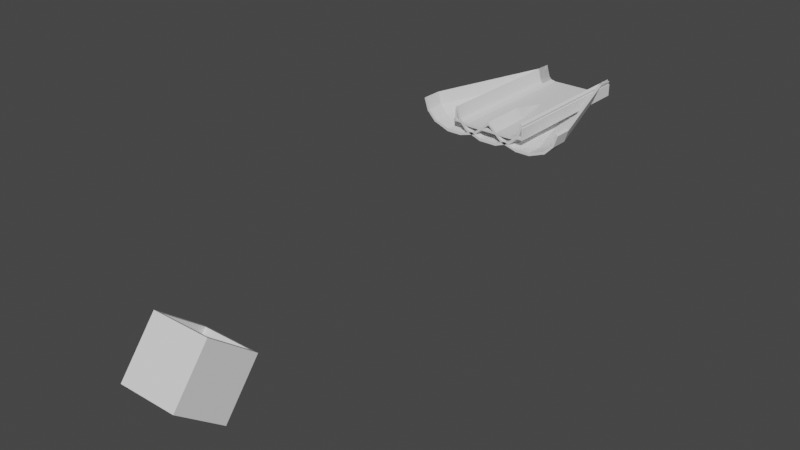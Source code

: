 # Source: sloperGamerLevel1.blend  (saved by Blender 3.5.10; exported with 4.5.12 LTS)
import bpy
from mathutils import Matrix  # noqa: F401  (used for matrix-valued properties, if any)

bpy.ops.wm.read_factory_settings(use_empty=True)
scene = bpy.context.scene
scene.name = 'Scene'

# ---- collections
col_collection = bpy.data.collections.new('Collection'); scene.collection.children.link(col_collection)

# ---- world
world_world = bpy.data.worlds.new('World'); scene.world = world_world
world_world.use_nodes = True; world_world.node_tree.nodes.clear()
_N = world_world.node_tree.nodes; _L = world_world.node_tree.links
n0 = _N.new('ShaderNodeOutputWorld'); n0.name = 'World Output'; n0.location = (300, 300)
n1 = _N.new('ShaderNodeBackground'); n1.name = 'Background'; n1.location = (10, 300)
n1.inputs[0].default_value = (0.05088, 0.05088, 0.05088, 1.0)
_L.new(n1.outputs[0], n0.inputs[0])
n0.is_active_output = True
world_world.color = (0.05088, 0.05088, 0.05088)
world_world.use_sun_shadow = False
world_world.sun_shadow_jitter_overblur = 0.0

# ---- meshes
me_cube = bpy.data.meshes.new('Cube')
me_cube.from_pydata([(-7.039, 14.07, 0.1933), (-7.039, 14.07, -0.1933), (-4.478, 14.07, -0.5079), (-5.758, 14.07, -0.1933), (-5.758, 14.07, 0.1933), (-4.478, 14.07, -0.1213), (-7.039, -14.04, -0.1933), (-7.039, -14.04, 0.1933), (-5.758, -14.04, -0.1933), (-4.478, -14.04, -0.5079), (-4.478, -14.04, -0.1213), (-5.758, -14.04, 0.1933), (-6.79, 14.07, -0.1933), (-6.79, 14.07, 0.1933), (-6.79, -14.04, -0.1933), (-6.79, -14.04, 0.1933), (-7.039, -14.04, 2.015), (-7.039, 14.07, 2.015), (-6.79, 14.07, 2.015), (-6.79, -14.04, 2.015), (7.039, 14.07, 0.1933), (7.039, 14.07, -0.1933), (4.478, 14.07, -0.5079), (5.758, 14.07, -0.1933), (5.758, 14.07, 0.1933), (4.478, 14.07, -0.1213), (7.039, -14.04, -0.1933), (7.039, -14.04, 0.1933), (5.758, -14.04, -0.1933), (4.478, -14.04, -0.5079), (4.478, -14.04, -0.1213), (5.758, -14.04, 0.1933), (6.79, 14.07, -0.1933), (6.79, 14.07, 0.1933), (6.79, -14.04, -0.1933), (6.79, -14.04, 0.1933), (7.039, -14.04, 2.015), (7.039, 14.07, 2.015), (6.79, 14.07, 2.015), (6.79, -14.04, 2.015)], [], [(13, 0, 17, 18), (6, 7, 0, 1), (12, 13, 4, 3), (3, 4, 5, 2), (5, 4, 11, 10), (22, 2, 5, 25), (3, 2, 9, 8), (12, 3, 8, 14), (0, 7, 16, 17), (4, 13, 15, 11), (1, 12, 14, 6), (1, 0, 13, 12), (18, 17, 16, 19), (15, 13, 18, 19), (7, 15, 19, 16), (14, 15, 7, 6), (15, 14, 8, 11), (11, 8, 9, 10), (10, 30, 25, 5), (22, 29, 9, 2), (33, 38, 37, 20), (26, 21, 20, 27), (32, 23, 24, 33), (23, 22, 25, 24), (25, 30, 31, 24), (23, 28, 29, 22), (32, 34, 28, 23), (20, 37, 36, 27), (24, 31, 35, 33), (21, 26, 34, 32), (21, 32, 33, 20), (38, 39, 36, 37), (35, 39, 38, 33), (27, 36, 39, 35), (34, 26, 27, 35), (35, 31, 28, 34), (31, 30, 29, 28), (30, 10, 9, 29)])
_uv = me_cube.uv_layers.new(name='UVMap')
_uv.uv.foreach_set('vector', [0.625, 0.2597, 0.625, 0.25, 0.625, 0.25, 0.625, 0.2597, 0.375, 0.01442, 0.625, 0.01442, 0.625, 0.25, 0.375, 0.25, 0.375, 0.2597, 0.625, 0.2597, 0.625, 0.3, 0.375, 0.3, 0.375, 0.3, 0.625, 0.3, 0.625, 0.35, 0.375, 0.35, 0.775, 0.5, 0.825, 0.5, 0.825, 0.7356, 0.775, 0.7356, 0.375, 0.35, 0.375, 0.35, 0.625, 0.35, 0.625, 0.35, 0.175, 0.5, 0.225, 0.5, 0.225, 0.7356, 0.175, 0.7356, 0.1347, 0.5, 0.175, 0.5, 0.175, 0.7356, 0.1347, 0.7356, 0.625, 0.25, 0.625, 0.01442, 0.625, 0.01442, 0.625, 0.25, 0.825, 0.5, 0.8653, 0.5, 0.8653, 0.7356, 0.825, 0.7356, 0.125, 0.5, 0.1347, 0.5, 0.1347, 0.7356, 0.125, 0.7356, 0.375, 0.25, 0.625, 0.25, 0.625, 0.2597, 0.375, 0.2597, 0.8653, 0.5, 0.875, 0.5, 0.875, 0.7356, 0.8653, 0.7356, 0.8653, 0.7356, 0.8653, 0.5, 0.8653, 0.5, 0.8653, 0.7356, 0.625, 0.01442, 0.8653, 0.7356, 0.8653, 0.7356, 0.875, 0.7356, 0.1347, 0.7356, 0.8653, 0.7356, 0.625, 0.01442, 0.375, 0.01442, 0.8653, 0.7356, 0.1347, 0.7356, 0.175, 0.7356, 0.825, 0.7356, 0.825, 0.7356, 0.175, 0.7356, 0.225, 0.7356, 0.775, 0.7356, 0.775, 0.7356, 0.775, 0.7356, 0.775, 0.5, 0.775, 0.5, 0.225, 0.5, 0.225, 0.7356, 0.225, 0.7356, 0.225, 0.5, 0.625, 0.2597, 0.625, 0.2597, 0.625, 0.25, 0.625, 0.25, 0.375, 0.01442, 0.375, 0.25, 0.625, 0.25, 0.625, 0.01442, 0.375, 0.2597, 0.375, 0.3, 0.625, 0.3, 0.625, 0.2597, 0.375, 0.3, 0.375, 0.35, 0.625, 0.35, 0.625, 0.3, 0.775, 0.5, 0.775, 0.7356, 0.825, 0.7356, 0.825, 0.5, 0.175, 0.5, 0.175, 0.7356, 0.225, 0.7356, 0.225, 0.5, 0.1347, 0.5, 0.1347, 0.7356, 0.175, 0.7356, 0.175, 0.5, 0.625, 0.25, 0.625, 0.25, 0.625, 0.01442, 0.625, 0.01442, 0.825, 0.5, 0.825, 0.7356, 0.8653, 0.7356, 0.8653, 0.5, 0.125, 0.5, 0.125, 0.7356, 0.1347, 0.7356, 0.1347, 0.5, 0.375, 0.25, 0.375, 0.2597, 0.625, 0.2597, 0.625, 0.25, 0.8653, 0.5, 0.8653, 0.7356, 0.875, 0.7356, 0.875, 0.5, 0.8653, 0.7356, 0.8653, 0.7356, 0.8653, 0.5, 0.8653, 0.5, 0.625, 0.01442, 0.875, 0.7356, 0.8653, 0.7356, 0.8653, 0.7356, 0.1347, 0.7356, 0.375, 0.01442, 0.625, 0.01442, 0.8653, 0.7356, 0.8653, 0.7356, 0.825, 0.7356, 0.175, 0.7356, 0.1347, 0.7356, 0.825, 0.7356, 0.775, 0.7356, 0.225, 0.7356, 0.175, 0.7356, 0.775, 0.7356, 0.775, 0.7356, 0.225, 0.7356, 0.225, 0.7356])
me_cube.materials.append(None)
me_cube.use_mirror_vertex_groups = False
me_cube.update()
me_cube_006 = bpy.data.meshes.new('Cube.006')
me_cube_006.from_pydata([(-5.344, -5.344, -5.541), (-4.39, -4.39, 5.147), (-5.344, 5.344, -5.541), (-4.39, 4.39, 5.147), (5.344, -5.344, -5.541), (4.39, -4.39, 5.147), (5.344, 5.344, -5.541), (4.39, 4.39, 5.147), (-5.344, -5.344, 5.147), (-5.344, 5.344, 5.147), (5.344, 5.344, 5.147), (5.344, -5.344, 5.147), (-4.39, -4.39, -4.57), (-4.39, 4.39, -4.57), (4.39, 4.39, -4.57), (4.39, -4.39, -4.57)], [], [(0, 8, 9, 2), (2, 9, 10, 6), (6, 10, 11, 4), (4, 11, 8, 0), (2, 6, 4, 0), (7, 3, 13, 14), (1, 3, 9, 8), (3, 7, 10, 9), (7, 5, 11, 10), (5, 1, 8, 11), (14, 13, 12, 15), (5, 7, 14, 15), (3, 1, 12, 13), (1, 5, 15, 12)])
_uv = me_cube_006.uv_layers.new(name='UVMap')
_uv.uv.foreach_set('vector', [0.375, 0.0, 0.625, 0.0, 0.625, 0.25, 0.375, 0.25, 0.375, 0.25, 0.625, 0.25, 0.625, 0.5, 0.375, 0.5, 0.375, 0.5, 0.625, 0.5, 0.625, 0.75, 0.375, 0.75, 0.375, 0.75, 0.625, 0.75, 0.625, 1.0, 0.375, 1.0, 0.125, 0.5, 0.375, 0.5, 0.375, 0.75, 0.125, 0.75, 0.6473, 0.5223, 0.8527, 0.5223, 0.8527, 0.5223, 0.6473, 0.5223, 0.8527, 0.7277, 0.8527, 0.5223, 0.875, 0.5, 0.875, 0.75, 0.8527, 0.5223, 0.6473, 0.5223, 0.625, 0.5, 0.875, 0.5, 0.6473, 0.5223, 0.6473, 0.7277, 0.625, 0.75, 0.625, 0.5, 0.6473, 0.7277, 0.8527, 0.7277, 0.875, 0.75, 0.625, 0.75, 0.6473, 0.5223, 0.8527, 0.5223, 0.8527, 0.7277, 0.6473, 0.7277, 0.6473, 0.7277, 0.6473, 0.5223, 0.6473, 0.5223, 0.6473, 0.7277, 0.8527, 0.5223, 0.8527, 0.7277, 0.8527, 0.7277, 0.8527, 0.5223, 0.8527, 0.7277, 0.6473, 0.7277, 0.6473, 0.7277, 0.8527, 0.7277])
me_cube_006.materials.append(None)
me_cube_006.update()
me_cube_001 = bpy.data.meshes.new('Cube.001')
me_cube_001.from_pydata([(-6.751, -14.08, 2.284), (-6.699, -14.08, 2.896), (-6.751, 14.08, 2.284), (-6.699, 14.08, 2.896), (6.946, -14.08, 2.433), (6.503, -14.08, 2.747), (6.946, 14.08, 2.433), (6.503, 14.08, 2.747), (6.235, 14.08, 0.2473), (4.655, 14.08, -1.391), (1.654, 14.08, -2.529), (-1.654, 14.08, -2.529), (-4.546, 14.08, -1.461), (-6.113, 14.08, 0.1427), (-6.01, 14.08, 0.6852), (-4.54, 14.08, -0.9396), (-1.654, 14.08, -2.009), (1.654, 14.08, -2.009), (4.43, 14.08, -1.011), (5.888, 14.08, 0.5781), (-6.113, -14.08, 0.1427), (-4.546, -14.08, -1.461), (-1.654, -14.08, -2.529), (1.654, -14.08, -2.529), (4.655, -14.08, -1.391), (6.235, -14.08, 0.2473), (5.888, -14.08, 0.5781), (4.43, -14.08, -1.011), (1.654, -14.08, -2.009), (-1.654, -14.08, -2.009), (-4.54, -14.08, -0.9396), (-6.01, -14.08, 0.6852)], [], [(0, 1, 3, 2), (8, 19, 7, 6), (6, 7, 5, 4), (20, 31, 1, 0), (8, 6, 4, 25), (14, 3, 1, 31), (7, 19, 26, 5), (19, 18, 27, 26), (18, 17, 28, 27), (17, 16, 29, 28), (16, 15, 30, 29), (15, 14, 31, 30), (2, 13, 20, 0), (13, 12, 21, 20), (12, 11, 22, 21), (11, 10, 23, 22), (10, 9, 24, 23), (9, 8, 25, 24), (4, 5, 26, 25), (25, 26, 27, 24), (24, 27, 28, 23), (23, 28, 29, 22), (22, 29, 30, 21), (21, 30, 31, 20), (2, 3, 14, 13), (13, 14, 15, 12), (12, 15, 16, 11), (11, 16, 17, 10), (10, 17, 18, 9), (9, 18, 19, 8)])
_uv = me_cube_001.uv_layers.new(name='UVMap')
_uv.uv.foreach_set('vector', [0.375, 0.0, 0.625, 0.0, 0.625, 0.25, 0.375, 0.25, 0.375, 0.4643, 0.625, 0.4643, 0.625, 0.5, 0.375, 0.5, 0.375, 0.5, 0.625, 0.5, 0.625, 0.75, 0.375, 0.75, 0.375, 0.9643, 0.625, 0.9643, 0.625, 1.0, 0.375, 1.0, 0.3393, 0.5, 0.375, 0.5, 0.375, 0.75, 0.3393, 0.75, 0.8393, 0.5, 0.875, 0.5, 0.875, 0.75, 0.8393, 0.75, 0.625, 0.5, 0.6607, 0.5, 0.6607, 0.75, 0.625, 0.75, 0.6607, 0.5, 0.6964, 0.5, 0.6964, 0.75, 0.6607, 0.75, 0.6964, 0.5, 0.7321, 0.5, 0.7321, 0.75, 0.6964, 0.75, 0.7321, 0.5, 0.7679, 0.5, 0.7679, 0.75, 0.7321, 0.75, 0.7679, 0.5, 0.8036, 0.5, 0.8036, 0.75, 0.7679, 0.75, 0.8036, 0.5, 0.8393, 0.5, 0.8393, 0.75, 0.8036, 0.75, 0.125, 0.5, 0.1607, 0.5, 0.1607, 0.75, 0.125, 0.75, 0.1607, 0.5, 0.1964, 0.5, 0.1964, 0.75, 0.1607, 0.75, 0.1964, 0.5, 0.2321, 0.5, 0.2321, 0.75, 0.1964, 0.75, 0.2321, 0.5, 0.2679, 0.5, 0.2679, 0.75, 0.2321, 0.75, 0.2679, 0.5, 0.3036, 0.5, 0.3036, 0.75, 0.2679, 0.75, 0.3036, 0.5, 0.3393, 0.5, 0.3393, 0.75, 0.3036, 0.75, 0.375, 0.75, 0.625, 0.75, 0.625, 0.7857, 0.375, 0.7857, 0.375, 0.7857, 0.625, 0.7857, 0.625, 0.8214, 0.375, 0.8214, 0.375, 0.8214, 0.625, 0.8214, 0.625, 0.8571, 0.375, 0.8571, 0.375, 0.8571, 0.625, 0.8571, 0.625, 0.8929, 0.375, 0.8929, 0.375, 0.8929, 0.625, 0.8929, 0.625, 0.9286, 0.375, 0.9286, 0.375, 0.9286, 0.625, 0.9286, 0.625, 0.9643, 0.375, 0.9643, 0.375, 0.25, 0.625, 0.25, 0.625, 0.2857, 0.375, 0.2857, 0.375, 0.2857, 0.625, 0.2857, 0.625, 0.3214, 0.375, 0.3214, 0.375, 0.3214, 0.625, 0.3214, 0.625, 0.3571, 0.375, 0.3571, 0.375, 0.3571, 0.625, 0.3571, 0.625, 0.3929, 0.375, 0.3929, 0.375, 0.3929, 0.625, 0.3929, 0.625, 0.4286, 0.375, 0.4286, 0.375, 0.4286, 0.625, 0.4286, 0.625, 0.4643, 0.375, 0.4643])
me_cube_001.update()
me_cube_002 = bpy.data.meshes.new('Cube.002')
me_cube_002.from_pydata([(13.84, -14.08, 2.433), (13.39, -14.08, 2.747), (6.946, 14.08, 2.433), (6.503, 14.08, 2.747), (6.235, 14.08, 0.2473), (4.655, 14.08, -1.391), (1.654, 14.08, -2.529), (1.654, 14.08, -2.009), (4.43, 14.08, -1.011), (5.888, 14.08, 0.5781), (8.544, -14.08, -2.529), (11.55, -14.08, -1.391), (13.13, -14.08, 0.2473), (12.78, -14.08, 0.5781), (11.32, -14.08, -1.011), (8.544, -14.08, -2.009), (0.0, 14.08, -2.529), (0.0, 14.08, -2.009), (5.818, -14.08, -2.529), (5.248, -14.08, -2.009), (13.84, -10.75, 2.433), (6.946, 11.11, 2.433), (6.503, 11.11, 2.747), (13.39, -10.75, 2.747), (5.888, 11.11, 0.5781), (12.78, -10.75, 0.5781), (4.43, 11.11, -1.011), (11.32, -10.75, -1.011), (1.654, 11.11, -2.009), (8.544, -10.75, -2.009), (1.654, 11.11, -2.529), (8.544, -10.75, -2.529), (4.655, 11.11, -1.391), (11.55, -10.75, -1.391), (6.235, 11.11, 0.2473), (13.13, -10.75, 0.2473), (0.0, 11.11, -2.009), (2.75, -6.087, -1.609), (0.0, 11.11, -2.529), (2.75, -6.087, -2.129), (0.0, -5.486, 1.441), (0.0, -5.486, 0.8646), (2.768, -14.08, -1.13), (2.768, -14.08, -1.649), (0.0, -14.08, 0.804), (0.0, -14.08, 1.324), (-12.76, -14.08, 2.433), (-12.32, -14.08, 2.747), (-6.946, 14.08, 2.433), (-6.503, 14.08, 2.747), (-6.235, 14.08, 0.2473), (-4.655, 14.08, -1.391), (-1.654, 14.08, -2.529), (-1.654, 14.08, -2.009), (-4.43, 14.08, -1.011), (-5.888, 14.08, 0.5781), (-7.471, -14.08, -2.529), (-10.47, -14.08, -1.391), (-12.05, -14.08, 0.2473), (-11.71, -14.08, 0.5781), (-10.25, -14.08, -1.011), (-7.471, -14.08, -2.009), (-5.818, -14.08, -2.529), (-5.248, -14.08, -2.009), (-12.76, -10.75, 2.433), (-6.946, 11.11, 2.433), (-6.503, 11.11, 2.747), (-12.32, -10.75, 2.747), (-5.888, 11.11, 0.5781), (-11.71, -10.75, 0.5781), (-4.43, 11.11, -1.011), (-10.25, -10.75, -1.011), (-1.654, 11.11, -2.009), (-7.471, -10.75, -2.009), (-1.654, 11.11, -2.529), (-7.471, -10.75, -2.529), (-4.655, 11.11, -1.391), (-10.47, -10.75, -1.391), (-6.235, 11.11, 0.2473), (-12.05, -10.75, 0.2473), (-2.75, -6.087, -1.609), (-2.75, -6.087, -2.129), (-2.768, -14.08, -1.13), (-2.768, -14.08, -1.649)], [], [(4, 9, 3, 2), (20, 23, 1, 0), (35, 20, 0, 12), (23, 25, 13, 1), (25, 27, 14, 13), (27, 29, 15, 14), (39, 31, 10, 18), (31, 33, 11, 10), (33, 35, 12, 11), (0, 1, 13, 12), (12, 13, 14, 11), (11, 14, 15, 10), (16, 17, 7, 6), (6, 7, 8, 5), (5, 8, 9, 4), (10, 15, 19, 18), (29, 37, 19, 15), (36, 40, 37), (38, 39, 41), (17, 36, 28, 7), (4, 34, 32, 5), (28, 36, 37, 29), (5, 32, 30, 6), (32, 34, 35, 33), (6, 30, 38, 16), (30, 32, 33, 31), (7, 28, 26, 8), (38, 30, 31, 39), (8, 26, 24, 9), (26, 28, 29, 27), (9, 24, 22, 3), (24, 26, 27, 25), (2, 21, 34, 4), (22, 24, 25, 23), (3, 22, 21, 2), (34, 21, 20, 35), (21, 22, 23, 20), (19, 42, 43, 18), (42, 19, 37), (40, 45, 42, 37), (39, 18, 43), (42, 45, 44, 43), (39, 43, 44, 41), (50, 48, 49, 55), (64, 46, 47, 67), (79, 58, 46, 64), (67, 47, 59, 69), (69, 59, 60, 71), (71, 60, 61, 73), (81, 62, 56, 75), (75, 56, 57, 77), (77, 57, 58, 79), (46, 58, 59, 47), (58, 57, 60, 59), (57, 56, 61, 60), (16, 52, 53, 17), (52, 51, 54, 53), (51, 50, 55, 54), (56, 62, 63, 61), (73, 61, 63, 80), (36, 80, 40), (38, 41, 81), (17, 53, 72, 36), (50, 51, 76, 78), (72, 73, 80, 36), (51, 52, 74, 76), (76, 77, 79, 78), (52, 16, 38, 74), (74, 75, 77, 76), (53, 54, 70, 72), (38, 81, 75, 74), (54, 55, 68, 70), (70, 71, 73, 72), (55, 49, 66, 68), (68, 69, 71, 70), (48, 50, 78, 65), (66, 67, 69, 68), (49, 48, 65, 66), (78, 79, 64, 65), (65, 64, 67, 66), (63, 62, 83, 82), (82, 80, 63), (40, 80, 82, 45), (81, 83, 62), (82, 83, 44, 45), (81, 41, 44, 83)])
_uv = me_cube_002.uv_layers.new(name='UVMap')
_uv.uv.foreach_set('vector', [0.375, 0.4643, 0.625, 0.4643, 0.625, 0.5, 0.375, 0.5, 0.375, 0.7205, 0.625, 0.7205, 0.625, 0.75, 0.375, 0.75, 0.3393, 0.7205, 0.375, 0.7205, 0.375, 0.75, 0.3393, 0.75, 0.625, 0.7205, 0.6607, 0.7205, 0.6607, 0.75, 0.625, 0.75, 0.6607, 0.7205, 0.6964, 0.7205, 0.6964, 0.75, 0.6607, 0.75, 0.6964, 0.7205, 0.7321, 0.7205, 0.7321, 0.75, 0.6964, 0.75, 0.25, 0.7205, 0.2679, 0.7205, 0.2679, 0.75, 0.25, 0.75, 0.2679, 0.7205, 0.3036, 0.7205, 0.3036, 0.75, 0.2679, 0.75, 0.3036, 0.7205, 0.3393, 0.7205, 0.3393, 0.75, 0.3036, 0.75, 0.375, 0.75, 0.625, 0.75, 0.625, 0.7857, 0.375, 0.7857, 0.375, 0.7857, 0.625, 0.7857, 0.625, 0.8214, 0.375, 0.8214, 0.375, 0.8214, 0.625, 0.8214, 0.625, 0.8571, 0.375, 0.8571, 0.375, 0.375, 0.625, 0.375, 0.625, 0.3929, 0.375, 0.3929, 0.375, 0.3929, 0.625, 0.3929, 0.625, 0.4286, 0.375, 0.4286, 0.375, 0.4286, 0.625, 0.4286, 0.625, 0.4643, 0.375, 0.4643, 0.375, 0.8571, 0.625, 0.8571, 0.625, 0.875, 0.375, 0.875, 0.7321, 0.7205, 0.75, 0.7205, 0.75, 0.75, 0.7321, 0.75, 0.75, 0.5264, 0.7388, 0.6999, 0.75, 0.7205, 0.25, 0.5264, 0.25, 0.7205, 0.6618, 0.6999, 0.75, 0.5, 0.75, 0.5264, 0.7321, 0.5264, 0.7321, 0.5, 0.3393, 0.5, 0.3393, 0.5264, 0.3036, 0.5264, 0.3036, 0.5, 0.7321, 0.5264, 0.75, 0.5264, 0.75, 0.7205, 0.7321, 0.7205, 0.3036, 0.5, 0.3036, 0.5264, 0.2679, 0.5264, 0.2679, 0.5, 0.3036, 0.5264, 0.3393, 0.5264, 0.3393, 0.7205, 0.3036, 0.7205, 0.2679, 0.5, 0.2679, 0.5264, 0.25, 0.5264, 0.25, 0.5, 0.2679, 0.5264, 0.3036, 0.5264, 0.3036, 0.7205, 0.2679, 0.7205, 0.7321, 0.5, 0.7321, 0.5264, 0.6964, 0.5264, 0.6964, 0.5, 0.25, 0.5264, 0.2679, 0.5264, 0.2679, 0.7205, 0.25, 0.7205, 0.6964, 0.5, 0.6964, 0.5264, 0.6607, 0.5264, 0.6607, 0.5, 0.6964, 0.5264, 0.7321, 0.5264, 0.7321, 0.7205, 0.6964, 0.7205, 0.6607, 0.5, 0.6607, 0.5264, 0.625, 0.5264, 0.625, 0.5, 0.6607, 0.5264, 0.6964, 0.5264, 0.6964, 0.7205, 0.6607, 0.7205, 0.375, 0.5, 0.375, 0.5264, 0.3393, 0.5264, 0.3393, 0.5, 0.625, 0.5264, 0.6607, 0.5264, 0.6607, 0.7205, 0.625, 0.7205, 0.625, 0.5, 0.625, 0.5264, 0.375, 0.5264, 0.375, 0.5, 0.3393, 0.5264, 0.375, 0.5264, 0.375, 0.7205, 0.3393, 0.7205, 0.375, 0.5264, 0.625, 0.5264, 0.625, 0.7205, 0.375, 0.7205, 0.625, 0.875, 0.09011, 0.875, -0.1599, 0.875, 0.375, 0.875, 0.09011, 0.875, 0.75, 0.75, 0.75, 0.7205, 0.0, 0.0, 0.0, 0.0, 0.0, 0.0, 0.0, 0.0, 0.0, 0.0, 0.0, 0.0, 0.0, 0.0, 0.09011, 0.875, 0.5755, 0.875, 0.3255, 0.875, -0.1599, 0.875, 0.25, 0.7205, -0.1599, 0.875, 0.3255, 0.875, 0.6618, 0.6999, 0.375, 0.4643, 0.375, 0.5, 0.625, 0.5, 0.625, 0.4643, 0.375, 0.7205, 0.375, 0.75, 0.625, 0.75, 0.625, 0.7205, 0.3393, 0.7205, 0.3393, 0.75, 0.375, 0.75, 0.375, 0.7205, 0.625, 0.7205, 0.625, 0.75, 0.6607, 0.75, 0.6607, 0.7205, 0.6607, 0.7205, 0.6607, 0.75, 0.6964, 0.75, 0.6964, 0.7205, 0.6964, 0.7205, 0.6964, 0.75, 0.7321, 0.75, 0.7321, 0.7205, 0.25, 0.7205, 0.25, 0.75, 0.2679, 0.75, 0.2679, 0.7205, 0.2679, 0.7205, 0.2679, 0.75, 0.3036, 0.75, 0.3036, 0.7205, 0.3036, 0.7205, 0.3036, 0.75, 0.3393, 0.75, 0.3393, 0.7205, 0.375, 0.75, 0.375, 0.7857, 0.625, 0.7857, 0.625, 0.75, 0.375, 0.7857, 0.375, 0.8214, 0.625, 0.8214, 0.625, 0.7857, 0.375, 0.8214, 0.375, 0.8571, 0.625, 0.8571, 0.625, 0.8214, 0.375, 0.375, 0.375, 0.3929, 0.625, 0.3929, 0.625, 0.375, 0.375, 0.3929, 0.375, 0.4286, 0.625, 0.4286, 0.625, 0.3929, 0.375, 0.4286, 0.375, 0.4643, 0.625, 0.4643, 0.625, 0.4286, 0.375, 0.8571, 0.375, 0.875, 0.625, 0.875, 0.625, 0.8571, 0.7321, 0.7205, 0.7321, 0.75, 0.75, 0.75, 0.75, 0.7205, 0.75, 0.5264, 0.75, 0.7205, 0.7388, 0.6999, 0.25, 0.5264, 0.6618, 0.6999, 0.25, 0.7205, 0.75, 0.5, 0.7321, 0.5, 0.7321, 0.5264, 0.75, 0.5264, 0.3393, 0.5, 0.3036, 0.5, 0.3036, 0.5264, 0.3393, 0.5264, 0.7321, 0.5264, 0.7321, 0.7205, 0.75, 0.7205, 0.75, 0.5264, 0.3036, 0.5, 0.2679, 0.5, 0.2679, 0.5264, 0.3036, 0.5264, 0.3036, 0.5264, 0.3036, 0.7205, 0.3393, 0.7205, 0.3393, 0.5264, 0.2679, 0.5, 0.25, 0.5, 0.25, 0.5264, 0.2679, 0.5264, 0.2679, 0.5264, 0.2679, 0.7205, 0.3036, 0.7205, 0.3036, 0.5264, 0.7321, 0.5, 0.6964, 0.5, 0.6964, 0.5264, 0.7321, 0.5264, 0.25, 0.5264, 0.25, 0.7205, 0.2679, 0.7205, 0.2679, 0.5264, 0.6964, 0.5, 0.6607, 0.5, 0.6607, 0.5264, 0.6964, 0.5264, 0.6964, 0.5264, 0.6964, 0.7205, 0.7321, 0.7205, 0.7321, 0.5264, 0.6607, 0.5, 0.625, 0.5, 0.625, 0.5264, 0.6607, 0.5264, 0.6607, 0.5264, 0.6607, 0.7205, 0.6964, 0.7205, 0.6964, 0.5264, 0.375, 0.5, 0.3393, 0.5, 0.3393, 0.5264, 0.375, 0.5264, 0.625, 0.5264, 0.625, 0.7205, 0.6607, 0.7205, 0.6607, 0.5264, 0.625, 0.5, 0.375, 0.5, 0.375, 0.5264, 0.625, 0.5264, 0.3393, 0.5264, 0.3393, 0.7205, 0.375, 0.7205, 0.375, 0.5264, 0.375, 0.5264, 0.375, 0.7205, 0.625, 0.7205, 0.625, 0.5264, 0.625, 0.875, 0.375, 0.875, -0.1599, 0.875, 0.09011, 0.875, 0.09011, 0.875, 0.75, 0.7205, 0.75, 0.75, 0.0, 0.0, 0.0, 0.0, 0.0, 0.0, 0.0, 0.0, 0.0, 0.0, 0.0, 0.0, 0.0, 0.0, 0.09011, 0.875, -0.1599, 0.875, 0.3255, 0.875, 0.5755, 0.875, 0.25, 0.7205, 0.6618, 0.6999, 0.3255, 0.875, -0.1599, 0.875])
me_cube_002.update()

# ---- objects
ob_cube = bpy.data.objects.new('Cube', me_cube)
ob_cube_006 = bpy.data.objects.new('Cube.006', me_cube_006)
ob_cube_001 = bpy.data.objects.new('Cube.001', me_cube_001)
ob_cube_002 = bpy.data.objects.new('Cube.002', me_cube_002)

# ---- transforms, parenting, visibility, modifiers, constraints
ob_cube.location = (0.0, -0.03285, 0.107)
ob_cube.lock_rotations_4d = False
ob_cube.empty_display_type = 'ARROWS'
ob_cube.lineart.crease_threshold = 0.0
ob_cube_006.location = (1.667e-15, -81.47, -13.09)
ob_cube_006.rotation_euler = (-0.668, -0.0, 0.0)
ob_cube_001.location = (0.0, 0.0, 0.1203)
_m = ob_cube_001.modifiers.new('Mirror', 'MIRROR')
_m.use_bisect_axis = (True, False, False)
ob_cube_002.location = (0.0, 0.0, 0.1203)
_m = ob_cube_002.modifiers.new('Mirror', 'MIRROR')
_m.use_bisect_axis = (True, False, False)

# ---- collection membership
col_collection.objects.link(ob_cube)
col_collection.objects.link(ob_cube_006)
col_collection.objects.link(ob_cube_001)
col_collection.objects.link(ob_cube_002)

# ---- scene / render settings (as saved in the file)
scene.frame_start = 1; scene.frame_end = 250; scene.frame_set(1)
scene.render.engine = 'BLENDER_EEVEE_NEXT'
scene.cycles.sampling_pattern = 'TABULATED_SOBOL'
scene.view_settings.view_transform = 'Filmic'
bpy.context.view_layer.update()

# ---- added for rendering (the .blend has no active camera and no usable light): camera, sun
cam_auto = bpy.data.cameras.new('AutoCamera')
cam_auto.lens = 50.0
cam_auto.sensor_width = 36.0
cam_auto.clip_end = 1776.36
ob_auto_camera = bpy.data.objects.new('AutoCamera', cam_auto)
scene.collection.objects.link(ob_auto_camera)
ob_auto_camera.location = (101.218, -158.971, 72.0306)
ob_auto_camera.rotation_euler = (1.09748, -7.21219e-08, 0.694738)
scene.camera = ob_auto_camera
light_auto_sun = bpy.data.lights.new('AutoSun', 'SUN')
light_auto_sun.energy = 3.0
light_auto_sun.angle = 0.0523599
ob_auto_sun = bpy.data.objects.new('AutoSun', light_auto_sun)
scene.collection.objects.link(ob_auto_sun)
ob_auto_sun.rotation_euler = (0.872665, 0.174533, 0.523599)
bpy.context.view_layer.update()
